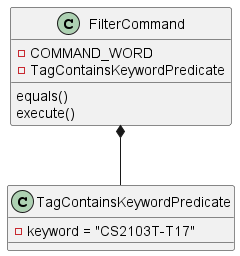

The diagram above was rendered by PlantUML. Its source (embedded in the PNG):
@startuml
'https://plantuml.com/class-diagram
class FilterCommand
class TagContainsKeywordPredicate {}

FilterCommand *-- TagContainsKeywordPredicate

class FilterCommand {
-COMMAND_WORD
-TagContainsKeywordPredicate
equals()
execute()
}
class TagContainsKeywordPredicate {
-keyword = "CS2103T-T17"
}
@enduml